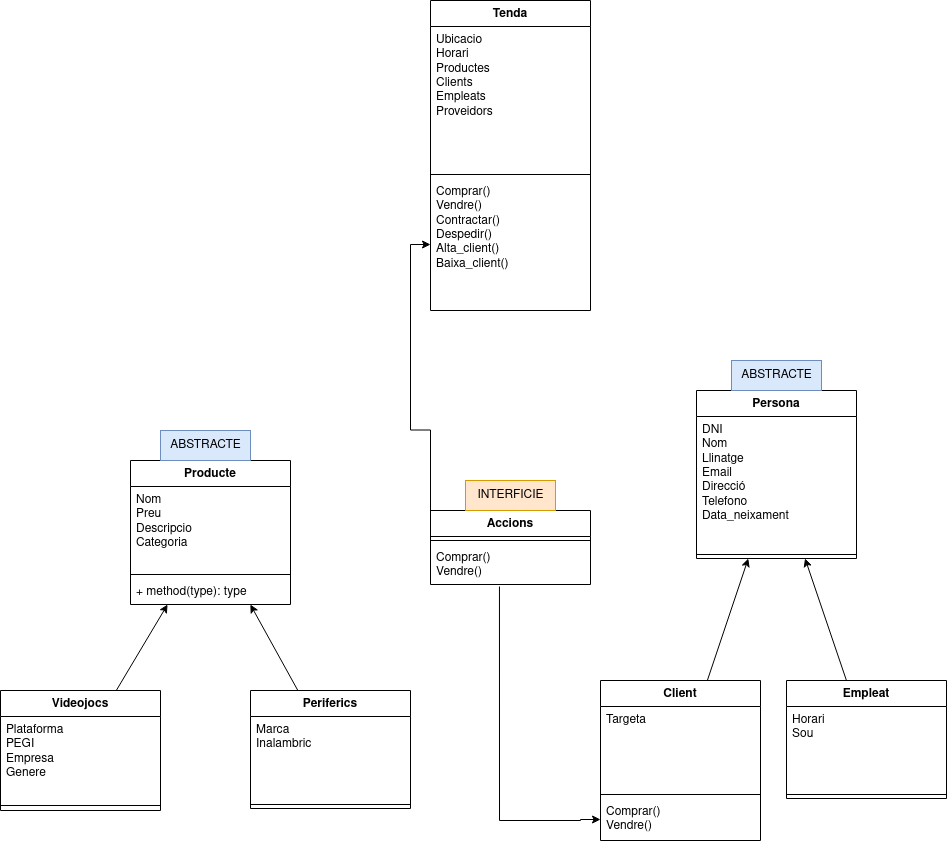

The diagram above was exported from draw.io. Its source (the exported page's mxGraphModel, read from the mxfile embedded in the PNG):
<mxGraphModel dx="2247" dy="750" grid="1" gridSize="10" guides="1" tooltips="1" connect="1" arrows="1" fold="1" page="1" pageScale="1" pageWidth="827" pageHeight="1169" math="0" shadow="0">
  <root>
    <mxCell id="0" />
    <mxCell id="1" parent="0" />
    <mxCell id="5QdUEjvbKCOyeq6bU4gV-1" value="Tenda" style="swimlane;fontStyle=1;align=center;verticalAlign=top;childLayout=stackLayout;horizontal=1;startSize=26;horizontalStack=0;resizeParent=1;resizeParentMax=0;resizeLast=0;collapsible=1;marginBottom=0;whiteSpace=wrap;html=1;" parent="1" vertex="1">
      <mxGeometry x="130" y="90" width="160" height="310" as="geometry" />
    </mxCell>
    <mxCell id="5QdUEjvbKCOyeq6bU4gV-2" value="&lt;div&gt;Ubicacio&lt;/div&gt;&lt;div&gt;Horari&lt;/div&gt;&lt;div&gt;Productes&lt;/div&gt;&lt;div&gt;Clients&lt;/div&gt;&lt;div&gt;Empleats&lt;/div&gt;&lt;div&gt;Proveidors&lt;br&gt;&lt;/div&gt;" style="text;strokeColor=none;fillColor=none;align=left;verticalAlign=top;spacingLeft=4;spacingRight=4;overflow=hidden;rotatable=0;points=[[0,0.5],[1,0.5]];portConstraint=eastwest;whiteSpace=wrap;html=1;" parent="5QdUEjvbKCOyeq6bU4gV-1" vertex="1">
      <mxGeometry y="26" width="160" height="144" as="geometry" />
    </mxCell>
    <mxCell id="5QdUEjvbKCOyeq6bU4gV-3" value="" style="line;strokeWidth=1;fillColor=none;align=left;verticalAlign=middle;spacingTop=-1;spacingLeft=3;spacingRight=3;rotatable=0;labelPosition=right;points=[];portConstraint=eastwest;strokeColor=inherit;" parent="5QdUEjvbKCOyeq6bU4gV-1" vertex="1">
      <mxGeometry y="170" width="160" height="8" as="geometry" />
    </mxCell>
    <mxCell id="5QdUEjvbKCOyeq6bU4gV-4" value="&lt;div&gt;Comprar()&lt;/div&gt;&lt;div&gt;Vendre()&lt;br&gt;&lt;/div&gt;&lt;div&gt;Contractar()&lt;/div&gt;&lt;div&gt;Despedir()&lt;br&gt;&lt;/div&gt;&lt;div&gt;Alta_client()&lt;/div&gt;&lt;div&gt;Baixa_client()&lt;br&gt;&lt;/div&gt;&lt;div&gt;&lt;br&gt;&lt;/div&gt;" style="text;strokeColor=none;fillColor=none;align=left;verticalAlign=top;spacingLeft=4;spacingRight=4;overflow=hidden;rotatable=0;points=[[0,0.5],[1,0.5]];portConstraint=eastwest;whiteSpace=wrap;html=1;" parent="5QdUEjvbKCOyeq6bU4gV-1" vertex="1">
      <mxGeometry y="178" width="160" height="132" as="geometry" />
    </mxCell>
    <mxCell id="5QdUEjvbKCOyeq6bU4gV-5" value="Persona" style="swimlane;fontStyle=1;align=center;verticalAlign=top;childLayout=stackLayout;horizontal=1;startSize=26;horizontalStack=0;resizeParent=1;resizeParentMax=0;resizeLast=0;collapsible=1;marginBottom=0;whiteSpace=wrap;html=1;" parent="1" vertex="1">
      <mxGeometry x="396" y="480" width="160" height="168" as="geometry" />
    </mxCell>
    <mxCell id="5QdUEjvbKCOyeq6bU4gV-6" value="&lt;div&gt;DNI&lt;/div&gt;&lt;div&gt;Nom&lt;/div&gt;&lt;div&gt;Llinatge&lt;br&gt;&lt;/div&gt;&lt;div&gt;Email&lt;/div&gt;&lt;div&gt;Direcció&lt;/div&gt;&lt;div&gt;Telefono&lt;/div&gt;&lt;div&gt;Data_neixament&lt;br&gt;&lt;/div&gt;&lt;div&gt;&lt;br&gt;&lt;/div&gt;&lt;div&gt;&lt;br&gt;&lt;/div&gt;" style="text;strokeColor=none;fillColor=none;align=left;verticalAlign=top;spacingLeft=4;spacingRight=4;overflow=hidden;rotatable=0;points=[[0,0.5],[1,0.5]];portConstraint=eastwest;whiteSpace=wrap;html=1;" parent="5QdUEjvbKCOyeq6bU4gV-5" vertex="1">
      <mxGeometry y="26" width="160" height="134" as="geometry" />
    </mxCell>
    <mxCell id="5QdUEjvbKCOyeq6bU4gV-7" value="" style="line;strokeWidth=1;fillColor=none;align=left;verticalAlign=middle;spacingTop=-1;spacingLeft=3;spacingRight=3;rotatable=0;labelPosition=right;points=[];portConstraint=eastwest;strokeColor=inherit;" parent="5QdUEjvbKCOyeq6bU4gV-5" vertex="1">
      <mxGeometry y="160" width="160" height="8" as="geometry" />
    </mxCell>
    <mxCell id="5QdUEjvbKCOyeq6bU4gV-21" style="rounded=0;orthogonalLoop=1;jettySize=auto;html=1;" parent="1" source="5QdUEjvbKCOyeq6bU4gV-9" target="5QdUEjvbKCOyeq6bU4gV-5" edge="1">
      <mxGeometry relative="1" as="geometry" />
    </mxCell>
    <mxCell id="5QdUEjvbKCOyeq6bU4gV-9" value="Client" style="swimlane;fontStyle=1;align=center;verticalAlign=top;childLayout=stackLayout;horizontal=1;startSize=26;horizontalStack=0;resizeParent=1;resizeParentMax=0;resizeLast=0;collapsible=1;marginBottom=0;whiteSpace=wrap;html=1;" parent="1" vertex="1">
      <mxGeometry x="300" y="770" width="160" height="160" as="geometry" />
    </mxCell>
    <mxCell id="5QdUEjvbKCOyeq6bU4gV-10" value="&lt;div&gt;Targeta&lt;br&gt;&lt;/div&gt;" style="text;strokeColor=none;fillColor=none;align=left;verticalAlign=top;spacingLeft=4;spacingRight=4;overflow=hidden;rotatable=0;points=[[0,0.5],[1,0.5]];portConstraint=eastwest;whiteSpace=wrap;html=1;" parent="5QdUEjvbKCOyeq6bU4gV-9" vertex="1">
      <mxGeometry y="26" width="160" height="84" as="geometry" />
    </mxCell>
    <mxCell id="5QdUEjvbKCOyeq6bU4gV-11" value="" style="line;strokeWidth=1;fillColor=none;align=left;verticalAlign=middle;spacingTop=-1;spacingLeft=3;spacingRight=3;rotatable=0;labelPosition=right;points=[];portConstraint=eastwest;strokeColor=inherit;" parent="5QdUEjvbKCOyeq6bU4gV-9" vertex="1">
      <mxGeometry y="110" width="160" height="8" as="geometry" />
    </mxCell>
    <mxCell id="5QdUEjvbKCOyeq6bU4gV-12" value="&lt;div&gt;Comprar()&lt;/div&gt;&lt;div&gt;Vendre()&lt;/div&gt;" style="text;strokeColor=none;fillColor=none;align=left;verticalAlign=top;spacingLeft=4;spacingRight=4;overflow=hidden;rotatable=0;points=[[0,0.5],[1,0.5]];portConstraint=eastwest;whiteSpace=wrap;html=1;" parent="5QdUEjvbKCOyeq6bU4gV-9" vertex="1">
      <mxGeometry y="118" width="160" height="42" as="geometry" />
    </mxCell>
    <mxCell id="5QdUEjvbKCOyeq6bU4gV-22" style="rounded=0;orthogonalLoop=1;jettySize=auto;html=1;" parent="1" source="5QdUEjvbKCOyeq6bU4gV-13" target="5QdUEjvbKCOyeq6bU4gV-5" edge="1">
      <mxGeometry relative="1" as="geometry" />
    </mxCell>
    <mxCell id="5QdUEjvbKCOyeq6bU4gV-13" value="Empleat" style="swimlane;fontStyle=1;align=center;verticalAlign=top;childLayout=stackLayout;horizontal=1;startSize=26;horizontalStack=0;resizeParent=1;resizeParentMax=0;resizeLast=0;collapsible=1;marginBottom=0;whiteSpace=wrap;html=1;" parent="1" vertex="1">
      <mxGeometry x="486" y="770" width="160" height="118" as="geometry" />
    </mxCell>
    <mxCell id="5QdUEjvbKCOyeq6bU4gV-14" value="&lt;div&gt;Horari&lt;/div&gt;&lt;div&gt;Sou&lt;/div&gt;" style="text;strokeColor=none;fillColor=none;align=left;verticalAlign=top;spacingLeft=4;spacingRight=4;overflow=hidden;rotatable=0;points=[[0,0.5],[1,0.5]];portConstraint=eastwest;whiteSpace=wrap;html=1;" parent="5QdUEjvbKCOyeq6bU4gV-13" vertex="1">
      <mxGeometry y="26" width="160" height="84" as="geometry" />
    </mxCell>
    <mxCell id="5QdUEjvbKCOyeq6bU4gV-15" value="" style="line;strokeWidth=1;fillColor=none;align=left;verticalAlign=middle;spacingTop=-1;spacingLeft=3;spacingRight=3;rotatable=0;labelPosition=right;points=[];portConstraint=eastwest;strokeColor=inherit;" parent="5QdUEjvbKCOyeq6bU4gV-13" vertex="1">
      <mxGeometry y="110" width="160" height="8" as="geometry" />
    </mxCell>
    <mxCell id="5QdUEjvbKCOyeq6bU4gV-17" value="Producte" style="swimlane;fontStyle=1;align=center;verticalAlign=top;childLayout=stackLayout;horizontal=1;startSize=26;horizontalStack=0;resizeParent=1;resizeParentMax=0;resizeLast=0;collapsible=1;marginBottom=0;whiteSpace=wrap;html=1;" parent="1" vertex="1">
      <mxGeometry x="-170" y="550" width="160" height="144" as="geometry" />
    </mxCell>
    <mxCell id="5QdUEjvbKCOyeq6bU4gV-18" value="&lt;div&gt;Nom&lt;/div&gt;&lt;div&gt;Preu&lt;/div&gt;&lt;div&gt;Descripcio&lt;br&gt;&lt;/div&gt;&lt;div&gt;Categoria&lt;/div&gt;" style="text;strokeColor=none;fillColor=none;align=left;verticalAlign=top;spacingLeft=4;spacingRight=4;overflow=hidden;rotatable=0;points=[[0,0.5],[1,0.5]];portConstraint=eastwest;whiteSpace=wrap;html=1;" parent="5QdUEjvbKCOyeq6bU4gV-17" vertex="1">
      <mxGeometry y="26" width="160" height="84" as="geometry" />
    </mxCell>
    <mxCell id="5QdUEjvbKCOyeq6bU4gV-19" value="" style="line;strokeWidth=1;fillColor=none;align=left;verticalAlign=middle;spacingTop=-1;spacingLeft=3;spacingRight=3;rotatable=0;labelPosition=right;points=[];portConstraint=eastwest;strokeColor=inherit;" parent="5QdUEjvbKCOyeq6bU4gV-17" vertex="1">
      <mxGeometry y="110" width="160" height="8" as="geometry" />
    </mxCell>
    <mxCell id="5QdUEjvbKCOyeq6bU4gV-20" value="+ method(type): type" style="text;strokeColor=none;fillColor=none;align=left;verticalAlign=top;spacingLeft=4;spacingRight=4;overflow=hidden;rotatable=0;points=[[0,0.5],[1,0.5]];portConstraint=eastwest;whiteSpace=wrap;html=1;" parent="5QdUEjvbKCOyeq6bU4gV-17" vertex="1">
      <mxGeometry y="118" width="160" height="26" as="geometry" />
    </mxCell>
    <mxCell id="nE0ZrY1Sg6qpu3mNQdrj-1" value="ABSTRACTE" style="text;html=1;align=center;verticalAlign=middle;resizable=0;points=[];autosize=1;strokeColor=#6c8ebf;fillColor=#dae8fc;" parent="1" vertex="1">
      <mxGeometry x="431" y="450" width="90" height="30" as="geometry" />
    </mxCell>
    <mxCell id="nE0ZrY1Sg6qpu3mNQdrj-2" value="ABSTRACTE" style="text;html=1;align=center;verticalAlign=middle;resizable=0;points=[];autosize=1;strokeColor=#6c8ebf;fillColor=#dae8fc;" parent="1" vertex="1">
      <mxGeometry x="-140" y="520" width="90" height="30" as="geometry" />
    </mxCell>
    <mxCell id="5QdUEjvbKCOyeq6bU4gV-32" style="rounded=0;orthogonalLoop=1;jettySize=auto;html=1;" parent="1" source="5QdUEjvbKCOyeq6bU4gV-23" target="5QdUEjvbKCOyeq6bU4gV-17" edge="1">
      <mxGeometry relative="1" as="geometry" />
    </mxCell>
    <mxCell id="5QdUEjvbKCOyeq6bU4gV-23" value="Videojocs" style="swimlane;fontStyle=1;align=center;verticalAlign=top;childLayout=stackLayout;horizontal=1;startSize=26;horizontalStack=0;resizeParent=1;resizeParentMax=0;resizeLast=0;collapsible=1;marginBottom=0;whiteSpace=wrap;html=1;" parent="1" vertex="1">
      <mxGeometry x="-300" y="780" width="160" height="120" as="geometry" />
    </mxCell>
    <mxCell id="5QdUEjvbKCOyeq6bU4gV-24" value="&lt;div&gt;Plataforma&lt;/div&gt;&lt;div&gt;PEGI&lt;/div&gt;&lt;div&gt;Empresa&lt;br&gt;&lt;/div&gt;&lt;div&gt;Genere&lt;br&gt;&lt;/div&gt;" style="text;strokeColor=none;fillColor=none;align=left;verticalAlign=top;spacingLeft=4;spacingRight=4;overflow=hidden;rotatable=0;points=[[0,0.5],[1,0.5]];portConstraint=eastwest;whiteSpace=wrap;html=1;" parent="5QdUEjvbKCOyeq6bU4gV-23" vertex="1">
      <mxGeometry y="26" width="160" height="84" as="geometry" />
    </mxCell>
    <mxCell id="5QdUEjvbKCOyeq6bU4gV-25" value="" style="line;strokeWidth=1;fillColor=none;align=left;verticalAlign=middle;spacingTop=-1;spacingLeft=3;spacingRight=3;rotatable=0;labelPosition=right;points=[];portConstraint=eastwest;strokeColor=inherit;" parent="5QdUEjvbKCOyeq6bU4gV-23" vertex="1">
      <mxGeometry y="110" width="160" height="10" as="geometry" />
    </mxCell>
    <mxCell id="5QdUEjvbKCOyeq6bU4gV-31" style="rounded=0;orthogonalLoop=1;jettySize=auto;html=1;" parent="1" source="5QdUEjvbKCOyeq6bU4gV-27" target="5QdUEjvbKCOyeq6bU4gV-17" edge="1">
      <mxGeometry relative="1" as="geometry" />
    </mxCell>
    <mxCell id="5QdUEjvbKCOyeq6bU4gV-27" value="Periferics" style="swimlane;fontStyle=1;align=center;verticalAlign=top;childLayout=stackLayout;horizontal=1;startSize=26;horizontalStack=0;resizeParent=1;resizeParentMax=0;resizeLast=0;collapsible=1;marginBottom=0;whiteSpace=wrap;html=1;" parent="1" vertex="1">
      <mxGeometry x="-50" y="780" width="160" height="118" as="geometry" />
    </mxCell>
    <mxCell id="5QdUEjvbKCOyeq6bU4gV-28" value="&lt;div&gt;Marca&lt;/div&gt;&lt;div&gt;Inalambric&lt;br&gt;&lt;/div&gt;" style="text;strokeColor=none;fillColor=none;align=left;verticalAlign=top;spacingLeft=4;spacingRight=4;overflow=hidden;rotatable=0;points=[[0,0.5],[1,0.5]];portConstraint=eastwest;whiteSpace=wrap;html=1;" parent="5QdUEjvbKCOyeq6bU4gV-27" vertex="1">
      <mxGeometry y="26" width="160" height="84" as="geometry" />
    </mxCell>
    <mxCell id="5QdUEjvbKCOyeq6bU4gV-29" value="" style="line;strokeWidth=1;fillColor=none;align=left;verticalAlign=middle;spacingTop=-1;spacingLeft=3;spacingRight=3;rotatable=0;labelPosition=right;points=[];portConstraint=eastwest;strokeColor=inherit;" parent="5QdUEjvbKCOyeq6bU4gV-27" vertex="1">
      <mxGeometry y="110" width="160" height="8" as="geometry" />
    </mxCell>
    <mxCell id="ilJyXLKSesk9BobuLENS-16" style="edgeStyle=orthogonalEdgeStyle;rounded=0;orthogonalLoop=1;jettySize=auto;html=1;exitX=0.431;exitY=1.05;exitDx=0;exitDy=0;entryX=0;entryY=0.5;entryDx=0;entryDy=0;exitPerimeter=0;" parent="1" source="5QdUEjvbKCOyeq6bU4gV-36" target="5QdUEjvbKCOyeq6bU4gV-12" edge="1">
      <mxGeometry relative="1" as="geometry">
        <Array as="points">
          <mxPoint x="199" y="910" />
          <mxPoint x="280" y="910" />
          <mxPoint x="280" y="909" />
        </Array>
      </mxGeometry>
    </mxCell>
    <mxCell id="5QdUEjvbKCOyeq6bU4gV-33" value="Accions" style="swimlane;fontStyle=1;align=center;verticalAlign=top;childLayout=stackLayout;horizontal=1;startSize=26;horizontalStack=0;resizeParent=1;resizeParentMax=0;resizeLast=0;collapsible=1;marginBottom=0;whiteSpace=wrap;html=1;" parent="1" vertex="1">
      <mxGeometry x="130" y="600" width="160" height="74" as="geometry" />
    </mxCell>
    <mxCell id="5QdUEjvbKCOyeq6bU4gV-35" value="" style="line;strokeWidth=1;fillColor=none;align=left;verticalAlign=middle;spacingTop=-1;spacingLeft=3;spacingRight=3;rotatable=0;labelPosition=right;points=[];portConstraint=eastwest;strokeColor=inherit;" parent="5QdUEjvbKCOyeq6bU4gV-33" vertex="1">
      <mxGeometry y="26" width="160" height="8" as="geometry" />
    </mxCell>
    <mxCell id="5QdUEjvbKCOyeq6bU4gV-36" value="&lt;div&gt;Comprar()&lt;/div&gt;&lt;div&gt;Vendre()&lt;br&gt;&lt;/div&gt;" style="text;strokeColor=none;fillColor=none;align=left;verticalAlign=top;spacingLeft=4;spacingRight=4;overflow=hidden;rotatable=0;points=[[0,0.5],[1,0.5]];portConstraint=eastwest;whiteSpace=wrap;html=1;" parent="5QdUEjvbKCOyeq6bU4gV-33" vertex="1">
      <mxGeometry y="34" width="160" height="40" as="geometry" />
    </mxCell>
    <mxCell id="5QdUEjvbKCOyeq6bU4gV-37" value="INTERFICIE" style="text;html=1;align=center;verticalAlign=middle;resizable=0;points=[];autosize=1;strokeColor=#d79b00;fillColor=#ffe6cc;" parent="1" vertex="1">
      <mxGeometry x="165" y="570" width="90" height="30" as="geometry" />
    </mxCell>
    <mxCell id="ilJyXLKSesk9BobuLENS-15" style="edgeStyle=orthogonalEdgeStyle;rounded=0;orthogonalLoop=1;jettySize=auto;html=1;exitX=0;exitY=0.5;exitDx=0;exitDy=0;entryX=0;entryY=0.5;entryDx=0;entryDy=0;" parent="1" target="5QdUEjvbKCOyeq6bU4gV-4" edge="1">
      <mxGeometry relative="1" as="geometry">
        <mxPoint x="130" y="639.0000000000002" as="sourcePoint" />
      </mxGeometry>
    </mxCell>
  </root>
</mxGraphModel>